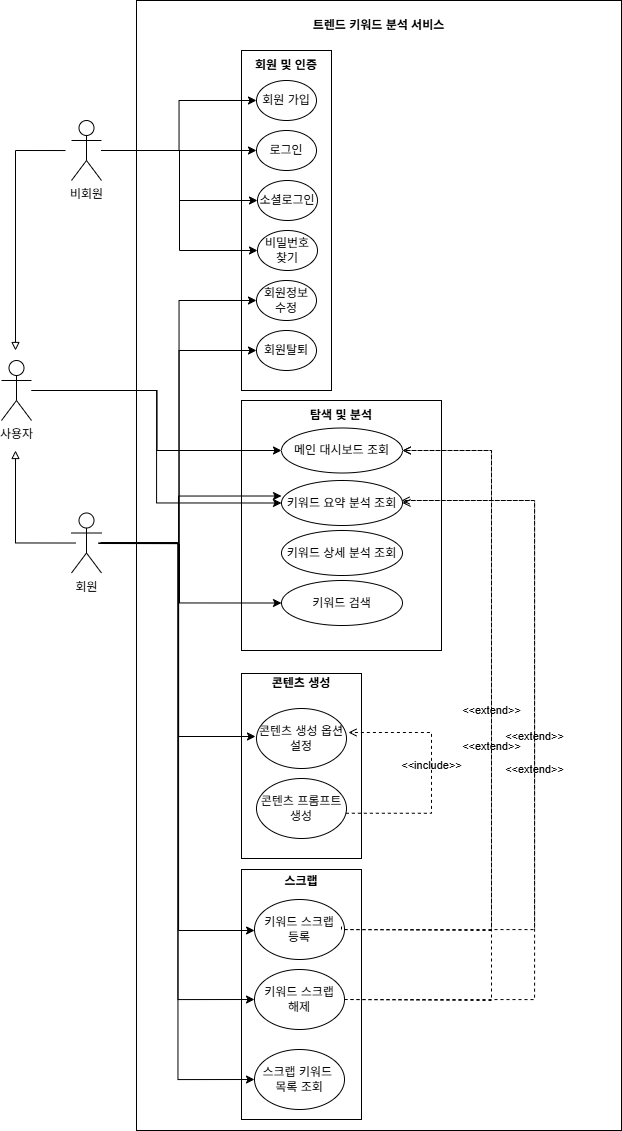

The diagram above was exported from draw.io. Its source (the exported page's mxGraphModel, read from the mxfile embedded in the PNG):
<mxGraphModel dx="2562" dy="1208" grid="1" gridSize="10" guides="1" tooltips="1" connect="1" arrows="1" fold="1" page="1" pageScale="1" pageWidth="827" pageHeight="1169" math="0" shadow="0">
  <root>
    <mxCell id="0" />
    <mxCell id="1" parent="0" />
    <mxCell id="90R0Prx30-iDoBeKiFwb-52" parent="1" style="rounded=0;whiteSpace=wrap;html=1;" value="" vertex="1">
      <mxGeometry height="1130" width="485" x="275" y="30" as="geometry" />
    </mxCell>
    <mxCell id="_JUC9gXtRZ7MC1lNnOHn-48" parent="1" style="rounded=0;whiteSpace=wrap;html=1;" value="" vertex="1">
      <mxGeometry height="250" width="120" x="380" y="899" as="geometry" />
    </mxCell>
    <mxCell id="_JUC9gXtRZ7MC1lNnOHn-39" parent="1" style="rounded=0;whiteSpace=wrap;html=1;" value="" vertex="1">
      <mxGeometry height="185" width="120" x="380" y="703" as="geometry" />
    </mxCell>
    <mxCell id="_JUC9gXtRZ7MC1lNnOHn-35" parent="1" style="rounded=0;whiteSpace=wrap;html=1;" value="" vertex="1">
      <mxGeometry height="250" width="200" x="380" y="430" as="geometry" />
    </mxCell>
    <mxCell id="_JUC9gXtRZ7MC1lNnOHn-10" parent="1" style="rounded=0;whiteSpace=wrap;html=1;" value="" vertex="1">
      <mxGeometry height="340" width="90" x="380" y="80" as="geometry" />
    </mxCell>
    <mxCell id="90R0Prx30-iDoBeKiFwb-20" edge="1" parent="1" source="_JUC9gXtRZ7MC1lNnOHn-1" style="edgeStyle=orthogonalEdgeStyle;rounded=0;orthogonalLoop=1;jettySize=auto;html=1;entryX=0;entryY=0.5;entryDx=0;entryDy=0;" target="_JUC9gXtRZ7MC1lNnOHn-8">
      <mxGeometry relative="1" as="geometry" />
    </mxCell>
    <mxCell id="90R0Prx30-iDoBeKiFwb-21" edge="1" parent="1" source="_JUC9gXtRZ7MC1lNnOHn-1" style="edgeStyle=orthogonalEdgeStyle;rounded=0;orthogonalLoop=1;jettySize=auto;html=1;entryX=0;entryY=0.5;entryDx=0;entryDy=0;" target="_JUC9gXtRZ7MC1lNnOHn-9">
      <mxGeometry relative="1" as="geometry" />
    </mxCell>
    <mxCell id="90R0Prx30-iDoBeKiFwb-34" edge="1" parent="1" style="edgeStyle=orthogonalEdgeStyle;rounded=0;orthogonalLoop=1;jettySize=auto;html=1;entryX=0;entryY=0.5;entryDx=0;entryDy=0;">
      <mxGeometry relative="1" as="geometry">
        <Array as="points">
          <mxPoint x="237" y="573" />
          <mxPoint x="317" y="573" />
          <mxPoint x="317" y="526" />
        </Array>
        <mxPoint x="237" y="573" as="sourcePoint" />
        <mxPoint x="420" y="525.5" as="targetPoint" />
      </mxGeometry>
    </mxCell>
    <mxCell id="90R0Prx30-iDoBeKiFwb-35" edge="1" parent="1" style="edgeStyle=orthogonalEdgeStyle;rounded=0;orthogonalLoop=1;jettySize=auto;html=1;entryX=0;entryY=0.5;entryDx=0;entryDy=0;" target="_JUC9gXtRZ7MC1lNnOHn-17">
      <mxGeometry relative="1" as="geometry">
        <Array as="points">
          <mxPoint x="238" y="573" />
          <mxPoint x="318" y="573" />
        </Array>
        <mxPoint x="238" y="573" as="sourcePoint" />
        <mxPoint x="418.01494011629154" y="573" as="targetPoint" />
      </mxGeometry>
    </mxCell>
    <mxCell id="90R0Prx30-iDoBeKiFwb-47" edge="1" parent="1" style="edgeStyle=orthogonalEdgeStyle;rounded=0;orthogonalLoop=1;jettySize=auto;html=1;entryX=0;entryY=0.5;entryDx=0;entryDy=0;" target="_JUC9gXtRZ7MC1lNnOHn-46">
      <mxGeometry relative="1" as="geometry">
        <Array as="points">
          <mxPoint x="317" y="572" />
          <mxPoint x="317" y="960" />
          <mxPoint x="393" y="960" />
        </Array>
        <mxPoint x="237" y="572.5" as="sourcePoint" />
        <mxPoint x="390" y="889" as="targetPoint" />
      </mxGeometry>
    </mxCell>
    <mxCell id="90R0Prx30-iDoBeKiFwb-48" edge="1" parent="1" source="_JUC9gXtRZ7MC1lNnOHn-1" style="edgeStyle=orthogonalEdgeStyle;rounded=0;orthogonalLoop=1;jettySize=auto;html=1;entryX=0;entryY=0.5;entryDx=0;entryDy=0;" target="_JUC9gXtRZ7MC1lNnOHn-45">
      <mxGeometry relative="1" as="geometry" />
    </mxCell>
    <mxCell id="90R0Prx30-iDoBeKiFwb-49" edge="1" parent="1" source="_JUC9gXtRZ7MC1lNnOHn-1" style="edgeStyle=orthogonalEdgeStyle;rounded=0;orthogonalLoop=1;jettySize=auto;html=1;entryX=0;entryY=0.5;entryDx=0;entryDy=0;" target="_JUC9gXtRZ7MC1lNnOHn-47">
      <mxGeometry relative="1" as="geometry" />
    </mxCell>
    <mxCell id="90R0Prx30-iDoBeKiFwb-50" edge="1" parent="1" style="edgeStyle=orthogonalEdgeStyle;rounded=0;orthogonalLoop=1;jettySize=auto;html=1;entryX=0;entryY=0.5;entryDx=0;entryDy=0;">
      <mxGeometry relative="1" as="geometry">
        <Array as="points">
          <mxPoint x="317" y="573" />
          <mxPoint x="317" y="766" />
        </Array>
        <mxPoint x="239" y="572.5" as="sourcePoint" />
        <mxPoint x="394" y="766" as="targetPoint" />
      </mxGeometry>
    </mxCell>
    <mxCell id="i_wyDPv2pf_G1mxILtrX-6" edge="1" parent="1" style="edgeStyle=orthogonalEdgeStyle;rounded=0;orthogonalLoop=1;jettySize=auto;html=1;endArrow=block;endFill=0;">
      <mxGeometry relative="1" as="geometry">
        <mxPoint x="214" y="572.5151515151517" as="sourcePoint" />
        <mxPoint x="154" y="480" as="targetPoint" />
      </mxGeometry>
    </mxCell>
    <mxCell id="_JUC9gXtRZ7MC1lNnOHn-1" parent="1" style="shape=umlActor;verticalLabelPosition=bottom;verticalAlign=top;html=1;outlineConnect=0;" value="회원" vertex="1">
      <mxGeometry height="60" width="30" x="210" y="542.5" as="geometry" />
    </mxCell>
    <mxCell id="90R0Prx30-iDoBeKiFwb-16" edge="1" parent="1" source="_JUC9gXtRZ7MC1lNnOHn-2" style="edgeStyle=orthogonalEdgeStyle;rounded=0;orthogonalLoop=1;jettySize=auto;html=1;" target="_JUC9gXtRZ7MC1lNnOHn-5">
      <mxGeometry relative="1" as="geometry">
        <mxPoint x="290" y="170" as="targetPoint" />
      </mxGeometry>
    </mxCell>
    <mxCell id="90R0Prx30-iDoBeKiFwb-17" edge="1" parent="1" source="_JUC9gXtRZ7MC1lNnOHn-2" style="edgeStyle=orthogonalEdgeStyle;rounded=0;orthogonalLoop=1;jettySize=auto;html=1;entryX=0;entryY=0.5;entryDx=0;entryDy=0;" target="_JUC9gXtRZ7MC1lNnOHn-6">
      <mxGeometry relative="1" as="geometry" />
    </mxCell>
    <mxCell id="90R0Prx30-iDoBeKiFwb-18" edge="1" parent="1" source="_JUC9gXtRZ7MC1lNnOHn-2" style="edgeStyle=orthogonalEdgeStyle;rounded=0;orthogonalLoop=1;jettySize=auto;html=1;entryX=0;entryY=0.5;entryDx=0;entryDy=0;" target="_JUC9gXtRZ7MC1lNnOHn-7">
      <mxGeometry relative="1" as="geometry" />
    </mxCell>
    <mxCell id="i_wyDPv2pf_G1mxILtrX-5" edge="1" parent="1" source="_JUC9gXtRZ7MC1lNnOHn-2" style="edgeStyle=orthogonalEdgeStyle;rounded=0;orthogonalLoop=1;jettySize=auto;html=1;entryX=0;entryY=0.5;entryDx=0;entryDy=0;" target="i_wyDPv2pf_G1mxILtrX-1">
      <mxGeometry relative="1" as="geometry" />
    </mxCell>
    <mxCell id="i_wyDPv2pf_G1mxILtrX-7" edge="1" parent="1" style="edgeStyle=orthogonalEdgeStyle;rounded=0;orthogonalLoop=1;jettySize=auto;html=1;endArrow=block;endFill=0;">
      <mxGeometry relative="1" as="geometry">
        <mxPoint x="204" y="180.030303030303" as="sourcePoint" />
        <mxPoint x="154" y="380" as="targetPoint" />
      </mxGeometry>
    </mxCell>
    <mxCell id="_JUC9gXtRZ7MC1lNnOHn-2" parent="1" style="shape=umlActor;verticalLabelPosition=bottom;verticalAlign=top;html=1;outlineConnect=0;" value="비회원" vertex="1">
      <mxGeometry height="60" width="30" x="210" y="150" as="geometry" />
    </mxCell>
    <mxCell id="_JUC9gXtRZ7MC1lNnOHn-5" parent="1" style="ellipse;whiteSpace=wrap;html=1;" value="회원 가입" vertex="1">
      <mxGeometry height="40" width="60" x="395" y="110" as="geometry" />
    </mxCell>
    <mxCell id="_JUC9gXtRZ7MC1lNnOHn-6" parent="1" style="ellipse;whiteSpace=wrap;html=1;" value="로그인" vertex="1">
      <mxGeometry height="40" width="60" x="395" y="160" as="geometry" />
    </mxCell>
    <mxCell id="_JUC9gXtRZ7MC1lNnOHn-7" parent="1" style="ellipse;whiteSpace=wrap;html=1;" value="비밀번호 찾기" vertex="1">
      <mxGeometry height="40" width="60" x="396" y="260" as="geometry" />
    </mxCell>
    <mxCell id="_JUC9gXtRZ7MC1lNnOHn-8" parent="1" style="ellipse;whiteSpace=wrap;html=1;" value="회원정보 수정" vertex="1">
      <mxGeometry height="40" width="60" x="395" y="310" as="geometry" />
    </mxCell>
    <mxCell id="_JUC9gXtRZ7MC1lNnOHn-9" parent="1" style="ellipse;whiteSpace=wrap;html=1;" value="회원탈퇴" vertex="1">
      <mxGeometry height="40" width="60" x="395" y="360" as="geometry" />
    </mxCell>
    <mxCell id="_JUC9gXtRZ7MC1lNnOHn-17" parent="1" style="ellipse;whiteSpace=wrap;html=1;" value="키워드&amp;nbsp;&lt;span style=&quot;background-color: transparent; color: light-dark(rgb(0, 0, 0), rgb(255, 255, 255));&quot;&gt;검색&lt;/span&gt;" vertex="1">
      <mxGeometry height="45" width="121" x="420" y="610" as="geometry" />
    </mxCell>
    <mxCell id="_JUC9gXtRZ7MC1lNnOHn-19" parent="1" style="ellipse;whiteSpace=wrap;html=1;" value="키워드 요약 분석 조회" vertex="1">
      <mxGeometry height="45" width="121" x="420" y="510" as="geometry" />
    </mxCell>
    <mxCell id="_JUC9gXtRZ7MC1lNnOHn-20" parent="1" style="ellipse;whiteSpace=wrap;html=1;" value="키워드 상세 분석 조회" vertex="1">
      <mxGeometry height="45" width="121" x="420" y="560" as="geometry" />
    </mxCell>
    <mxCell id="_JUC9gXtRZ7MC1lNnOHn-21" parent="1" style="ellipse;whiteSpace=wrap;html=1;" value="메인 대시보드 조회" vertex="1">
      <mxGeometry height="45" width="121" x="420" y="457.5" as="geometry" />
    </mxCell>
    <mxCell id="_JUC9gXtRZ7MC1lNnOHn-37" parent="1" style="ellipse;whiteSpace=wrap;html=1;" value="콘텐츠 생성 옵션 설정" vertex="1">
      <mxGeometry height="60" width="90" x="395" y="738" as="geometry" />
    </mxCell>
    <mxCell id="_JUC9gXtRZ7MC1lNnOHn-38" parent="1" style="ellipse;whiteSpace=wrap;html=1;" value="콘텐츠 프롬프트 생성" vertex="1">
      <mxGeometry height="60" width="90" x="395" y="808" as="geometry" />
    </mxCell>
    <mxCell id="_JUC9gXtRZ7MC1lNnOHn-45" parent="1" style="ellipse;whiteSpace=wrap;html=1;" value="키워드 스크랩&lt;div&gt;해제&lt;/div&gt;" vertex="1">
      <mxGeometry height="60" width="90" x="393" y="999" as="geometry" />
    </mxCell>
    <mxCell id="_JUC9gXtRZ7MC1lNnOHn-46" parent="1" style="ellipse;whiteSpace=wrap;html=1;" value="키워드 스크랩&lt;div&gt;등록&lt;/div&gt;" vertex="1">
      <mxGeometry height="60" width="90" x="393" y="929" as="geometry" />
    </mxCell>
    <mxCell id="_JUC9gXtRZ7MC1lNnOHn-47" parent="1" style="ellipse;whiteSpace=wrap;html=1;" value="스크랩 키워드&amp;nbsp;&lt;div&gt;목록 조회&lt;/div&gt;" vertex="1">
      <mxGeometry height="60" width="90" x="393" y="1079" as="geometry" />
    </mxCell>
    <mxCell id="_JUC9gXtRZ7MC1lNnOHn-66" parent="1" style="text;html=1;whiteSpace=wrap;strokeColor=none;fillColor=none;align=center;verticalAlign=middle;rounded=0;fontStyle=1" value="회원 및 인증" vertex="1">
      <mxGeometry height="30" width="80" x="385" y="80" as="geometry" />
    </mxCell>
    <mxCell id="_JUC9gXtRZ7MC1lNnOHn-67" parent="1" style="text;html=1;whiteSpace=wrap;strokeColor=none;fillColor=none;align=center;verticalAlign=middle;rounded=0;fontStyle=1" value="탐색 및 분석" vertex="1">
      <mxGeometry height="30" width="80" x="440" y="430" as="geometry" />
    </mxCell>
    <mxCell id="_JUC9gXtRZ7MC1lNnOHn-68" parent="1" style="text;html=1;whiteSpace=wrap;strokeColor=none;fillColor=none;align=center;verticalAlign=middle;rounded=0;fontStyle=1" value="콘텐츠 생성" vertex="1">
      <mxGeometry height="30" width="80" x="400" y="698" as="geometry" />
    </mxCell>
    <mxCell id="_JUC9gXtRZ7MC1lNnOHn-69" parent="1" style="text;html=1;whiteSpace=wrap;strokeColor=none;fillColor=none;align=center;verticalAlign=middle;rounded=0;fontStyle=1" value="스크랩" vertex="1">
      <mxGeometry height="30" width="80" x="400" y="896" as="geometry" />
    </mxCell>
    <mxCell id="90R0Prx30-iDoBeKiFwb-29" edge="1" parent="1" style="edgeStyle=orthogonalEdgeStyle;rounded=0;orthogonalLoop=1;jettySize=auto;html=1;entryX=0;entryY=0.5;entryDx=0;entryDy=0;" target="_JUC9gXtRZ7MC1lNnOHn-21">
      <mxGeometry relative="1" as="geometry">
        <mxPoint x="170" y="420" as="sourcePoint" />
      </mxGeometry>
    </mxCell>
    <mxCell id="90R0Prx30-iDoBeKiFwb-30" edge="1" parent="1" source="90R0Prx30-iDoBeKiFwb-5" style="edgeStyle=orthogonalEdgeStyle;rounded=0;orthogonalLoop=1;jettySize=auto;html=1;entryX=0;entryY=0.5;entryDx=0;entryDy=0;" target="_JUC9gXtRZ7MC1lNnOHn-19">
      <mxGeometry relative="1" as="geometry" />
    </mxCell>
    <mxCell id="90R0Prx30-iDoBeKiFwb-5" parent="1" style="shape=umlActor;verticalLabelPosition=bottom;verticalAlign=top;html=1;outlineConnect=0;" value="사용자" vertex="1">
      <mxGeometry height="60" width="30" x="140" y="390" as="geometry" />
    </mxCell>
    <mxCell id="90R0Prx30-iDoBeKiFwb-41" edge="1" parent="1" source="_JUC9gXtRZ7MC1lNnOHn-46" style="html=1;verticalAlign=bottom;labelBackgroundColor=none;endArrow=open;endFill=0;dashed=1;rounded=0;edgeStyle=orthogonalEdgeStyle;exitX=1;exitY=0.5;exitDx=0;exitDy=0;" value="&amp;lt;&amp;lt;extend&amp;gt;&amp;gt;">
      <mxGeometry relative="1" width="160" as="geometry">
        <Array as="points">
          <mxPoint x="483" y="960" />
          <mxPoint x="630" y="960" />
          <mxPoint x="630" y="480" />
          <mxPoint x="541" y="480" />
        </Array>
        <mxPoint x="670" y="910" as="sourcePoint" />
        <mxPoint x="541" y="480" as="targetPoint" />
      </mxGeometry>
    </mxCell>
    <mxCell id="90R0Prx30-iDoBeKiFwb-44" edge="1" parent="1" source="_JUC9gXtRZ7MC1lNnOHn-45" style="html=1;verticalAlign=bottom;labelBackgroundColor=none;endArrow=open;endFill=0;dashed=1;rounded=0;edgeStyle=orthogonalEdgeStyle;exitX=1;exitY=0.5;exitDx=0;exitDy=0;" value="&amp;lt;&amp;lt;extend&amp;gt;&amp;gt;">
      <mxGeometry relative="1" width="160" as="geometry">
        <Array as="points">
          <mxPoint x="673" y="1029" />
          <mxPoint x="673" y="530" />
        </Array>
        <mxPoint x="483" y="890" as="sourcePoint" />
        <mxPoint x="540" y="530" as="targetPoint" />
      </mxGeometry>
    </mxCell>
    <mxCell id="90R0Prx30-iDoBeKiFwb-51" edge="1" parent="1" source="_JUC9gXtRZ7MC1lNnOHn-38" style="html=1;verticalAlign=bottom;labelBackgroundColor=none;endArrow=open;endFill=0;dashed=1;rounded=0;edgeStyle=orthogonalEdgeStyle;entryX=1.022;entryY=0.4;entryDx=0;entryDy=0;entryPerimeter=0;exitX=0.993;exitY=0.579;exitDx=0;exitDy=0;exitPerimeter=0;" target="_JUC9gXtRZ7MC1lNnOHn-37" value="&amp;lt;&amp;lt;include&amp;gt;&amp;gt;">
      <mxGeometry relative="1" width="160" as="geometry">
        <Array as="points">
          <mxPoint x="570" y="843" />
          <mxPoint x="570" y="762" />
        </Array>
        <mxPoint x="485" y="765.5" as="sourcePoint" />
        <mxPoint x="590" y="690" as="targetPoint" />
      </mxGeometry>
    </mxCell>
    <mxCell id="90R0Prx30-iDoBeKiFwb-53" parent="1" style="text;html=1;whiteSpace=wrap;strokeColor=none;fillColor=none;align=center;verticalAlign=middle;rounded=0;fontStyle=1" value="트렌드 키워드 분석 서비스" vertex="1">
      <mxGeometry height="30" width="162.5" x="436.25" y="40" as="geometry" />
    </mxCell>
    <mxCell id="90R0Prx30-iDoBeKiFwb-54" edge="1" parent="1" source="_JUC9gXtRZ7MC1lNnOHn-45" style="html=1;verticalAlign=bottom;labelBackgroundColor=none;endArrow=open;endFill=0;dashed=1;rounded=0;edgeStyle=orthogonalEdgeStyle;entryX=1;entryY=0.5;entryDx=0;entryDy=0;exitX=1;exitY=0.5;exitDx=0;exitDy=0;" target="_JUC9gXtRZ7MC1lNnOHn-21" value="&amp;lt;&amp;lt;extend&amp;gt;&amp;gt;">
      <mxGeometry relative="1" width="160" as="geometry">
        <Array as="points">
          <mxPoint x="483" y="1030" />
          <mxPoint x="630" y="1030" />
          <mxPoint x="630" y="480" />
        </Array>
        <mxPoint x="483" y="1070" as="sourcePoint" />
        <mxPoint x="541" y="470" as="targetPoint" />
      </mxGeometry>
    </mxCell>
    <mxCell id="90R0Prx30-iDoBeKiFwb-55" edge="1" parent="1" source="_JUC9gXtRZ7MC1lNnOHn-46" style="html=1;verticalAlign=bottom;labelBackgroundColor=none;endArrow=open;endFill=0;dashed=1;rounded=0;edgeStyle=orthogonalEdgeStyle;entryX=1;entryY=0.5;entryDx=0;entryDy=0;exitX=0.967;exitY=0.451;exitDx=0;exitDy=0;exitPerimeter=0;" target="_JUC9gXtRZ7MC1lNnOHn-19" value="&amp;lt;&amp;lt;extend&amp;gt;&amp;gt;">
      <mxGeometry relative="1" width="160" as="geometry">
        <Array as="points">
          <mxPoint x="480" y="959" />
          <mxPoint x="673" y="959" />
          <mxPoint x="673" y="530" />
          <mxPoint x="546" y="530" />
          <mxPoint x="546" y="532" />
        </Array>
        <mxPoint x="490" y="1000" as="sourcePoint" />
        <mxPoint x="546" y="520" as="targetPoint" />
      </mxGeometry>
    </mxCell>
    <mxCell id="i_wyDPv2pf_G1mxILtrX-1" parent="1" style="ellipse;whiteSpace=wrap;html=1;" value="소셜로그인" vertex="1">
      <mxGeometry height="40" width="60" x="396" y="210" as="geometry" />
    </mxCell>
  </root>
</mxGraphModel>